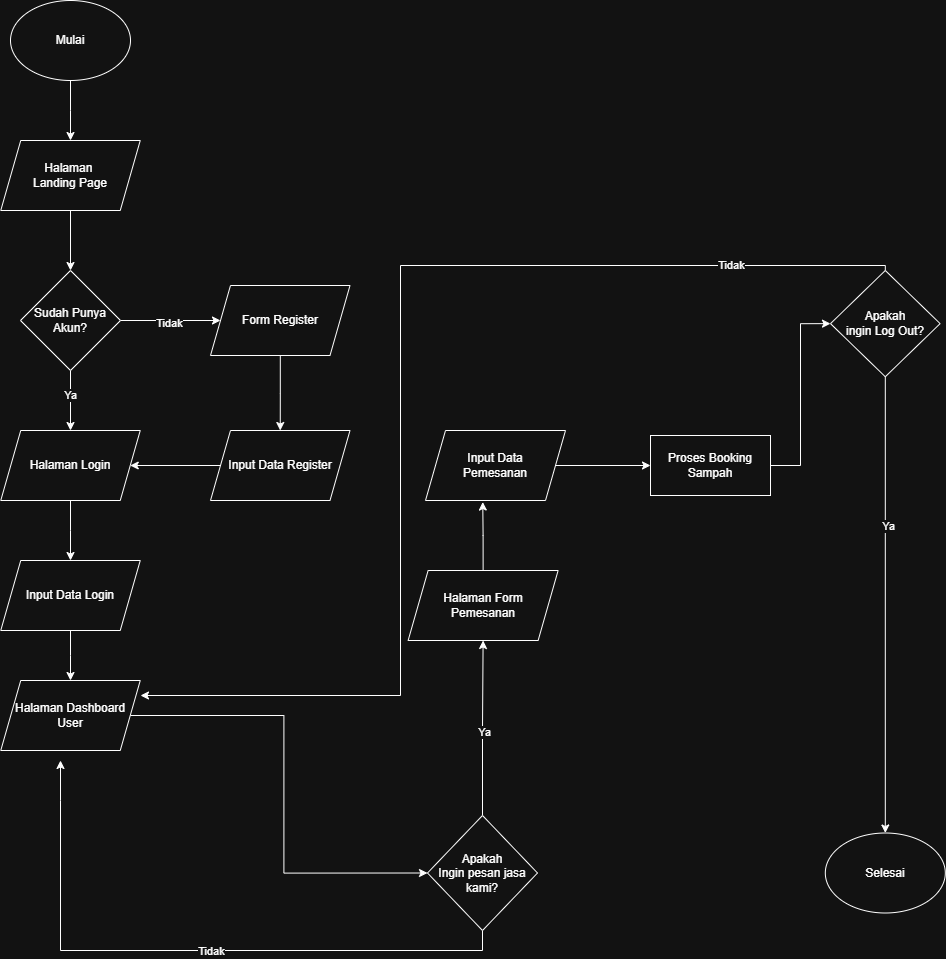

The diagram above was exported from draw.io. Its source (the exported page's mxGraphModel, read from the mxfile embedded in the PNG):
<mxGraphModel dx="1572" dy="928" grid="1" gridSize="10" guides="1" tooltips="1" connect="1" arrows="1" fold="1" page="1" pageScale="1" pageWidth="850" pageHeight="1100" math="0" shadow="0">
  <root>
    <mxCell id="0" />
    <mxCell id="1" parent="0" />
    <mxCell id="5sq6sFlaanoBNve8A8ho-1" edge="1" parent="1" style="edgeStyle=orthogonalEdgeStyle;rounded=0;orthogonalLoop=1;jettySize=auto;html=1;entryX=0.5;entryY=0;entryDx=0;entryDy=0;" target="R0r6mdksYUS5Q2y3vO8Y-1">
      <mxGeometry relative="1" as="geometry">
        <mxPoint x="129.99999999999977" y="280" as="sourcePoint" />
      </mxGeometry>
    </mxCell>
    <mxCell id="d4d0JE4Ai4auQZl0Sdgn-2" edge="1" parent="1" source="R0r6mdksYUS5Q2y3vO8Y-1" style="edgeStyle=orthogonalEdgeStyle;rounded=0;orthogonalLoop=1;jettySize=auto;html=1;entryX=0.5;entryY=0;entryDx=0;entryDy=0;" target="d4d0JE4Ai4auQZl0Sdgn-1">
      <mxGeometry relative="1" as="geometry" />
    </mxCell>
    <mxCell id="hhI13io90uNM_cba0Zai-6" connectable="0" parent="d4d0JE4Ai4auQZl0Sdgn-2" style="edgeLabel;html=1;align=center;verticalAlign=middle;resizable=0;points=[];" value="Ya" vertex="1">
      <mxGeometry relative="1" x="-0.1773" y="-1" as="geometry">
        <mxPoint as="offset" />
      </mxGeometry>
    </mxCell>
    <mxCell id="hhI13io90uNM_cba0Zai-7" edge="1" parent="1" source="R0r6mdksYUS5Q2y3vO8Y-1" style="edgeStyle=orthogonalEdgeStyle;rounded=0;orthogonalLoop=1;jettySize=auto;html=1;entryX=0;entryY=0.5;entryDx=0;entryDy=0;" target="hhI13io90uNM_cba0Zai-5">
      <mxGeometry relative="1" as="geometry" />
    </mxCell>
    <mxCell id="hhI13io90uNM_cba0Zai-8" connectable="0" parent="hhI13io90uNM_cba0Zai-7" style="edgeLabel;html=1;align=center;verticalAlign=middle;resizable=0;points=[];" value="Tidak" vertex="1">
      <mxGeometry relative="1" x="-0.0373" y="-2" as="geometry">
        <mxPoint as="offset" />
      </mxGeometry>
    </mxCell>
    <mxCell id="R0r6mdksYUS5Q2y3vO8Y-1" parent="1" style="rhombus;whiteSpace=wrap;html=1;" value="Sudah Punya Akun?" vertex="1">
      <mxGeometry height="100" width="100" x="80" y="340" as="geometry" />
    </mxCell>
    <mxCell id="hhI13io90uNM_cba0Zai-13" edge="1" parent="1" source="R6Ns-1p0lxnrQNKh1xvt-17" style="edgeStyle=orthogonalEdgeStyle;rounded=0;orthogonalLoop=1;jettySize=auto;html=1;" target="hhI13io90uNM_cba0Zai-12">
      <mxGeometry relative="1" as="geometry" />
    </mxCell>
    <mxCell id="R6Ns-1p0lxnrQNKh1xvt-17" parent="1" style="ellipse;whiteSpace=wrap;html=1;" value="Mulai" vertex="1">
      <mxGeometry height="80" width="120" x="70" y="70" as="geometry" />
    </mxCell>
    <mxCell id="hhI13io90uNM_cba0Zai-4" edge="1" parent="1" source="d4d0JE4Ai4auQZl0Sdgn-1" style="edgeStyle=orthogonalEdgeStyle;rounded=0;orthogonalLoop=1;jettySize=auto;html=1;entryX=0.5;entryY=0;entryDx=0;entryDy=0;" target="hhI13io90uNM_cba0Zai-1">
      <mxGeometry relative="1" as="geometry" />
    </mxCell>
    <mxCell id="d4d0JE4Ai4auQZl0Sdgn-1" parent="1" style="shape=parallelogram;perimeter=parallelogramPerimeter;whiteSpace=wrap;html=1;fixedSize=1;rounded=0;" value="Halaman Login" vertex="1">
      <mxGeometry height="70" width="139.5" x="60.25" y="500" as="geometry" />
    </mxCell>
    <mxCell id="hhI13io90uNM_cba0Zai-17" edge="1" parent="1" source="hhI13io90uNM_cba0Zai-1" style="edgeStyle=orthogonalEdgeStyle;rounded=0;orthogonalLoop=1;jettySize=auto;html=1;entryX=0.5;entryY=0;entryDx=0;entryDy=0;" target="hhI13io90uNM_cba0Zai-14">
      <mxGeometry relative="1" as="geometry" />
    </mxCell>
    <mxCell id="hhI13io90uNM_cba0Zai-1" parent="1" style="shape=parallelogram;perimeter=parallelogramPerimeter;whiteSpace=wrap;html=1;fixedSize=1;rounded=0;" value="Input Data Login" vertex="1">
      <mxGeometry height="70" width="139.5" x="60.25" y="630" as="geometry" />
    </mxCell>
    <mxCell id="hhI13io90uNM_cba0Zai-10" edge="1" parent="1" source="hhI13io90uNM_cba0Zai-5" style="edgeStyle=orthogonalEdgeStyle;rounded=0;orthogonalLoop=1;jettySize=auto;html=1;entryX=0.5;entryY=0;entryDx=0;entryDy=0;" target="hhI13io90uNM_cba0Zai-9">
      <mxGeometry relative="1" as="geometry" />
    </mxCell>
    <mxCell id="hhI13io90uNM_cba0Zai-5" parent="1" style="shape=parallelogram;perimeter=parallelogramPerimeter;whiteSpace=wrap;html=1;fixedSize=1;rounded=0;" value="Form Register" vertex="1">
      <mxGeometry height="70" width="139.5" x="270" y="355" as="geometry" />
    </mxCell>
    <mxCell id="hhI13io90uNM_cba0Zai-11" edge="1" parent="1" source="hhI13io90uNM_cba0Zai-9" style="edgeStyle=orthogonalEdgeStyle;rounded=0;orthogonalLoop=1;jettySize=auto;html=1;entryX=1;entryY=0.5;entryDx=0;entryDy=0;" target="d4d0JE4Ai4auQZl0Sdgn-1">
      <mxGeometry relative="1" as="geometry" />
    </mxCell>
    <mxCell id="hhI13io90uNM_cba0Zai-9" parent="1" style="shape=parallelogram;perimeter=parallelogramPerimeter;whiteSpace=wrap;html=1;fixedSize=1;rounded=0;" value="Input Data Register" vertex="1">
      <mxGeometry height="70" width="139.5" x="270" y="500" as="geometry" />
    </mxCell>
    <mxCell id="hhI13io90uNM_cba0Zai-12" parent="1" style="shape=parallelogram;perimeter=parallelogramPerimeter;whiteSpace=wrap;html=1;fixedSize=1;rounded=0;" value="Halaman&amp;nbsp;&lt;div&gt;Landing&amp;nbsp;&lt;span style=&quot;background-color: transparent; color: light-dark(rgb(0, 0, 0), rgb(255, 255, 255));&quot;&gt;Page&lt;/span&gt;&lt;/div&gt;" vertex="1">
      <mxGeometry height="70" width="139.5" x="60.25" y="210" as="geometry" />
    </mxCell>
    <mxCell id="_8bOEHnq4yC5fZxMhTvQ-5" edge="1" parent="1" source="hhI13io90uNM_cba0Zai-14" style="edgeStyle=orthogonalEdgeStyle;rounded=0;orthogonalLoop=1;jettySize=auto;html=1;exitX=1;exitY=0.5;exitDx=0;exitDy=0;entryX=0;entryY=0.5;entryDx=0;entryDy=0;" target="kSc-A_so940AapQvNwWx-1">
      <mxGeometry relative="1" as="geometry" />
    </mxCell>
    <mxCell id="hhI13io90uNM_cba0Zai-14" parent="1" style="shape=parallelogram;perimeter=parallelogramPerimeter;whiteSpace=wrap;html=1;fixedSize=1;rounded=0;" value="Halaman Dashboard&lt;div&gt;User&lt;/div&gt;" vertex="1">
      <mxGeometry height="70" width="139.5" x="60.25" y="750" as="geometry" />
    </mxCell>
    <mxCell id="kSc-A_so940AapQvNwWx-4" edge="1" parent="1" source="kSc-A_so940AapQvNwWx-1" style="edgeStyle=orthogonalEdgeStyle;rounded=0;orthogonalLoop=1;jettySize=auto;html=1;exitX=0.5;exitY=1;exitDx=0;exitDy=0;">
      <mxGeometry relative="1" as="geometry">
        <Array as="points">
          <mxPoint x="542" y="1020" />
          <mxPoint x="120" y="1020" />
          <mxPoint x="120" y="870" />
        </Array>
        <mxPoint x="120" y="830" as="targetPoint" />
      </mxGeometry>
    </mxCell>
    <mxCell id="kSc-A_so940AapQvNwWx-8" connectable="0" parent="kSc-A_so940AapQvNwWx-4" style="edgeLabel;html=1;align=center;verticalAlign=middle;resizable=0;points=[];" value="Tidak" vertex="1">
      <mxGeometry relative="1" x="-0.0762" as="geometry">
        <mxPoint as="offset" />
      </mxGeometry>
    </mxCell>
    <mxCell id="kSc-A_so940AapQvNwWx-6" edge="1" parent="1" source="kSc-A_so940AapQvNwWx-1" style="edgeStyle=orthogonalEdgeStyle;rounded=0;orthogonalLoop=1;jettySize=auto;html=1;" target="kSc-A_so940AapQvNwWx-5">
      <mxGeometry relative="1" as="geometry" />
    </mxCell>
    <mxCell id="kSc-A_so940AapQvNwWx-7" connectable="0" parent="kSc-A_so940AapQvNwWx-6" style="edgeLabel;html=1;align=center;verticalAlign=middle;resizable=0;points=[];" value="Ya" vertex="1">
      <mxGeometry relative="1" x="-0.0495" y="-1" as="geometry">
        <mxPoint as="offset" />
      </mxGeometry>
    </mxCell>
    <mxCell id="kSc-A_so940AapQvNwWx-1" parent="1" style="rhombus;whiteSpace=wrap;html=1;rounded=0;" value="Apakah&lt;div&gt;Ingin pesan jasa kami&lt;span style=&quot;background-color: transparent; color: light-dark(rgb(0, 0, 0), rgb(255, 255, 255));&quot;&gt;?&lt;/span&gt;&lt;/div&gt;" vertex="1">
      <mxGeometry height="115" width="110" x="487" y="885" as="geometry" />
    </mxCell>
    <mxCell id="kSc-A_so940AapQvNwWx-5" parent="1" style="shape=parallelogram;perimeter=parallelogramPerimeter;whiteSpace=wrap;html=1;fixedSize=1;rounded=0;" value="Halaman Form&lt;div&gt;Pemesanan&lt;/div&gt;" vertex="1">
      <mxGeometry height="70" width="150" x="467.62" y="640" as="geometry" />
    </mxCell>
    <mxCell id="_8bOEHnq4yC5fZxMhTvQ-7" edge="1" parent="1" source="kSc-A_so940AapQvNwWx-11" style="edgeStyle=orthogonalEdgeStyle;rounded=0;orthogonalLoop=1;jettySize=auto;html=1;exitX=1;exitY=0.5;exitDx=0;exitDy=0;entryX=0;entryY=0.5;entryDx=0;entryDy=0;" target="kSc-A_so940AapQvNwWx-13">
      <mxGeometry relative="1" as="geometry" />
    </mxCell>
    <mxCell id="kSc-A_so940AapQvNwWx-11" parent="1" style="shape=parallelogram;perimeter=parallelogramPerimeter;whiteSpace=wrap;html=1;fixedSize=1;rounded=0;" value="Input Data&lt;div&gt;Pemesanan&lt;/div&gt;" vertex="1">
      <mxGeometry height="70" width="140" x="485" y="500" as="geometry" />
    </mxCell>
    <mxCell id="OhwCanXUvzs-Oxlb8r0C-2" edge="1" parent="1" source="kSc-A_so940AapQvNwWx-13" style="edgeStyle=orthogonalEdgeStyle;rounded=0;orthogonalLoop=1;jettySize=auto;html=1;entryX=0;entryY=0.5;entryDx=0;entryDy=0;" target="OhwCanXUvzs-Oxlb8r0C-1">
      <mxGeometry relative="1" as="geometry" />
    </mxCell>
    <mxCell id="kSc-A_so940AapQvNwWx-13" parent="1" style="rounded=0;whiteSpace=wrap;html=1;" value="Proses Booking Sampah" vertex="1">
      <mxGeometry height="60" width="120" x="710" y="505" as="geometry" />
    </mxCell>
    <mxCell id="_8bOEHnq4yC5fZxMhTvQ-8" edge="1" parent="1" source="OhwCanXUvzs-Oxlb8r0C-1" style="edgeStyle=orthogonalEdgeStyle;rounded=0;orthogonalLoop=1;jettySize=auto;html=1;exitX=0.5;exitY=0;exitDx=0;exitDy=0;">
      <mxGeometry relative="1" as="geometry">
        <Array as="points">
          <mxPoint x="945" y="335" />
          <mxPoint x="460" y="335" />
          <mxPoint x="460" y="765" />
        </Array>
        <mxPoint x="965.0600000000004" y="355" as="sourcePoint" />
        <mxPoint x="200" y="765" as="targetPoint" />
      </mxGeometry>
    </mxCell>
    <mxCell id="_8bOEHnq4yC5fZxMhTvQ-9" connectable="0" parent="_8bOEHnq4yC5fZxMhTvQ-8" style="edgeLabel;html=1;align=center;verticalAlign=middle;resizable=0;points=[];" value="Tidak" vertex="1">
      <mxGeometry relative="1" x="-0.2804" y="-2" as="geometry">
        <mxPoint x="264" y="1" as="offset" />
      </mxGeometry>
    </mxCell>
    <mxCell id="_8bOEHnq4yC5fZxMhTvQ-11" edge="1" parent="1" source="OhwCanXUvzs-Oxlb8r0C-1" style="edgeStyle=orthogonalEdgeStyle;rounded=0;orthogonalLoop=1;jettySize=auto;html=1;exitX=0.5;exitY=1;exitDx=0;exitDy=0;entryX=0.5;entryY=0;entryDx=0;entryDy=0;" target="_8bOEHnq4yC5fZxMhTvQ-10">
      <mxGeometry relative="1" as="geometry" />
    </mxCell>
    <mxCell id="_8bOEHnq4yC5fZxMhTvQ-12" connectable="0" parent="_8bOEHnq4yC5fZxMhTvQ-11" style="edgeLabel;html=1;align=center;verticalAlign=middle;resizable=0;points=[];" value="Ya" vertex="1">
      <mxGeometry relative="1" x="-0.3489" y="2" as="geometry">
        <mxPoint y="1" as="offset" />
      </mxGeometry>
    </mxCell>
    <mxCell id="OhwCanXUvzs-Oxlb8r0C-1" parent="1" style="rhombus;whiteSpace=wrap;html=1;rounded=0;" value="Apakah&lt;div&gt;ingin Log Out?&lt;/div&gt;" vertex="1">
      <mxGeometry height="106.25" width="109.62" x="890" y="340" as="geometry" />
    </mxCell>
    <mxCell id="_8bOEHnq4yC5fZxMhTvQ-2" edge="1" parent="1" source="kSc-A_so940AapQvNwWx-5" style="edgeStyle=orthogonalEdgeStyle;rounded=0;orthogonalLoop=1;jettySize=auto;html=1;exitX=0.5;exitY=0;exitDx=0;exitDy=0;entryX=0.409;entryY=1.022;entryDx=0;entryDy=0;entryPerimeter=0;" target="kSc-A_so940AapQvNwWx-11">
      <mxGeometry relative="1" as="geometry">
        <mxPoint x="542.625" y="496.25" as="sourcePoint" />
      </mxGeometry>
    </mxCell>
    <mxCell id="_8bOEHnq4yC5fZxMhTvQ-10" parent="1" style="ellipse;whiteSpace=wrap;html=1;" value="Selesai" vertex="1">
      <mxGeometry height="80" width="120" x="884.8100000000001" y="902.5" as="geometry" />
    </mxCell>
  </root>
</mxGraphModel>